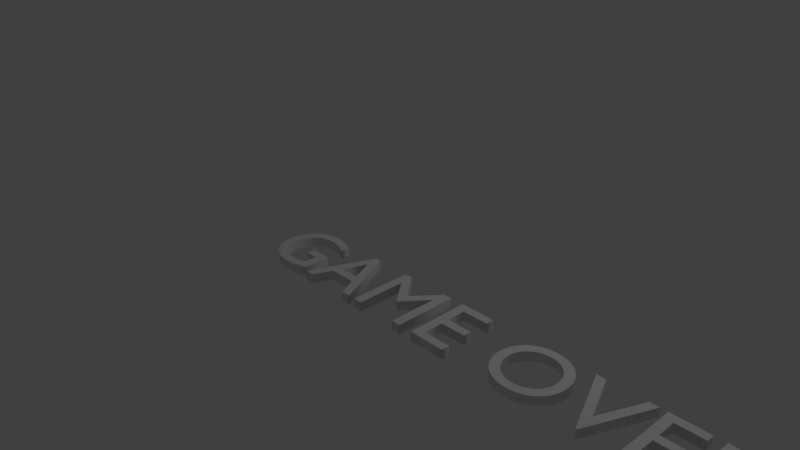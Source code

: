 # Source: Gameover.blend  (saved by Blender 2.79.0; exported with 4.5.12 LTS)
import bpy
from mathutils import Matrix  # noqa: F401  (used for matrix-valued properties, if any)

bpy.ops.wm.read_factory_settings(use_empty=True)
scene = bpy.context.scene
scene.name = 'Scene'

# ---- collections
col_collection_1 = bpy.data.collections.new('Collection 1'); scene.collection.children.link(col_collection_1)

# ---- materials (node trees are filled in below, after node groups)
mat_material_001 = bpy.data.materials.new('Material.001')
mat_material_001.alpha_threshold = 0.0
mat_material_001.use_transparent_shadow = False
mat_material_001.roughness = 0.5

# ---- material node trees

# ---- world
world_world = bpy.data.worlds.new('World'); scene.world = world_world
world_world.color = (0.05088, 0.05088, 0.05088)
world_world.use_sun_shadow = False
world_world.sun_shadow_jitter_overblur = 0.0
world_world.cycles.sampling_method = 'MANUAL'

# ---- cameras
cam_camera = bpy.data.cameras.new('Camera')
cam_camera.clip_end = 100.0
cam_camera.lens = 35.0
cam_camera.sensor_width = 32.0
cam_camera.sensor_height = 18.0
cam_camera.ortho_scale = 7.314
cam_camera.dof.focus_distance = 0.0
cam_camera.dof.aperture_fstop = 128.0

# ---- lights
light_lamp = bpy.data.lights.new('Lamp', 'POINT')
light_lamp.transmission_factor = 0.0
light_lamp.cutoff_distance = 30.0
light_lamp.energy = 100.0
light_lamp.shadow_buffer_clip_start = 1.001
light_lamp.shadow_soft_size = 0.1
light_lamp.shadow_maximum_resolution = 0.006
light_lamp.use_absolute_resolution = True

# ---- curves / text
txt_text = bpy.data.curves.new('Text', 'FONT')
txt_text.dimensions = '2D'
txt_text.body = 'GAME OVER'
txt_text.materials.append(mat_material_001)
txt_text.use_path_clamp = True
txt_text.bevel_resolution = 0
txt_text.extrude = 0.05

# ---- objects
ob_text = bpy.data.objects.new('Text', txt_text)
ob_lamp = bpy.data.objects.new('Lamp', light_lamp)
ob_camera = bpy.data.objects.new('Camera', cam_camera)

# ---- transforms, parenting, visibility, modifiers, constraints
ob_text.location = (0.4643, -1.895, 0.9273)
ob_text.lineart.crease_threshold = 0.0
ob_lamp.location = (4.076, 1.005, 5.904)
ob_lamp.rotation_euler = (0.6503, 0.05522, 1.866)
ob_lamp.lock_rotations_4d = False
ob_lamp.empty_display_type = 'ARROWS'
ob_lamp.color = (0.0, 0.0, 0.0, 0.0)
ob_lamp.lineart.crease_threshold = 0.0
ob_camera.location = (7.481, -6.508, 5.344)
ob_camera.rotation_euler = (1.109, 0.0, 0.8149)
ob_camera.lock_rotations_4d = False
ob_camera.empty_display_type = 'ARROWS'
ob_camera.color = (0.0, 0.0, 0.0, 0.0)
ob_camera.display_type = 'WIRE'
ob_camera.lineart.crease_threshold = 0.0

# ---- collection membership
col_collection_1.objects.link(ob_text)
col_collection_1.objects.link(ob_lamp)
col_collection_1.objects.link(ob_camera)

# ---- scene / render settings (as saved in the file)
scene.camera = ob_camera
scene.frame_start = 1; scene.frame_end = 250; scene.frame_set(1)
scene.render.engine = 'BLENDER_EEVEE_NEXT'
scene.render.resolution_percentage = 50
scene.render.dither_intensity = 0.0
scene.cycles.use_denoising = False
scene.cycles.samples = 128
scene.cycles.sampling_pattern = 'TABULATED_SOBOL'
scene.cycles.use_adaptive_sampling = False
scene.cycles.use_light_tree = False
scene.cycles.blur_glossy = 0.0
scene.cycles.sample_clamp_indirect = 0.0
scene.view_settings.view_transform = 'Standard'
bpy.context.view_layer.update()
